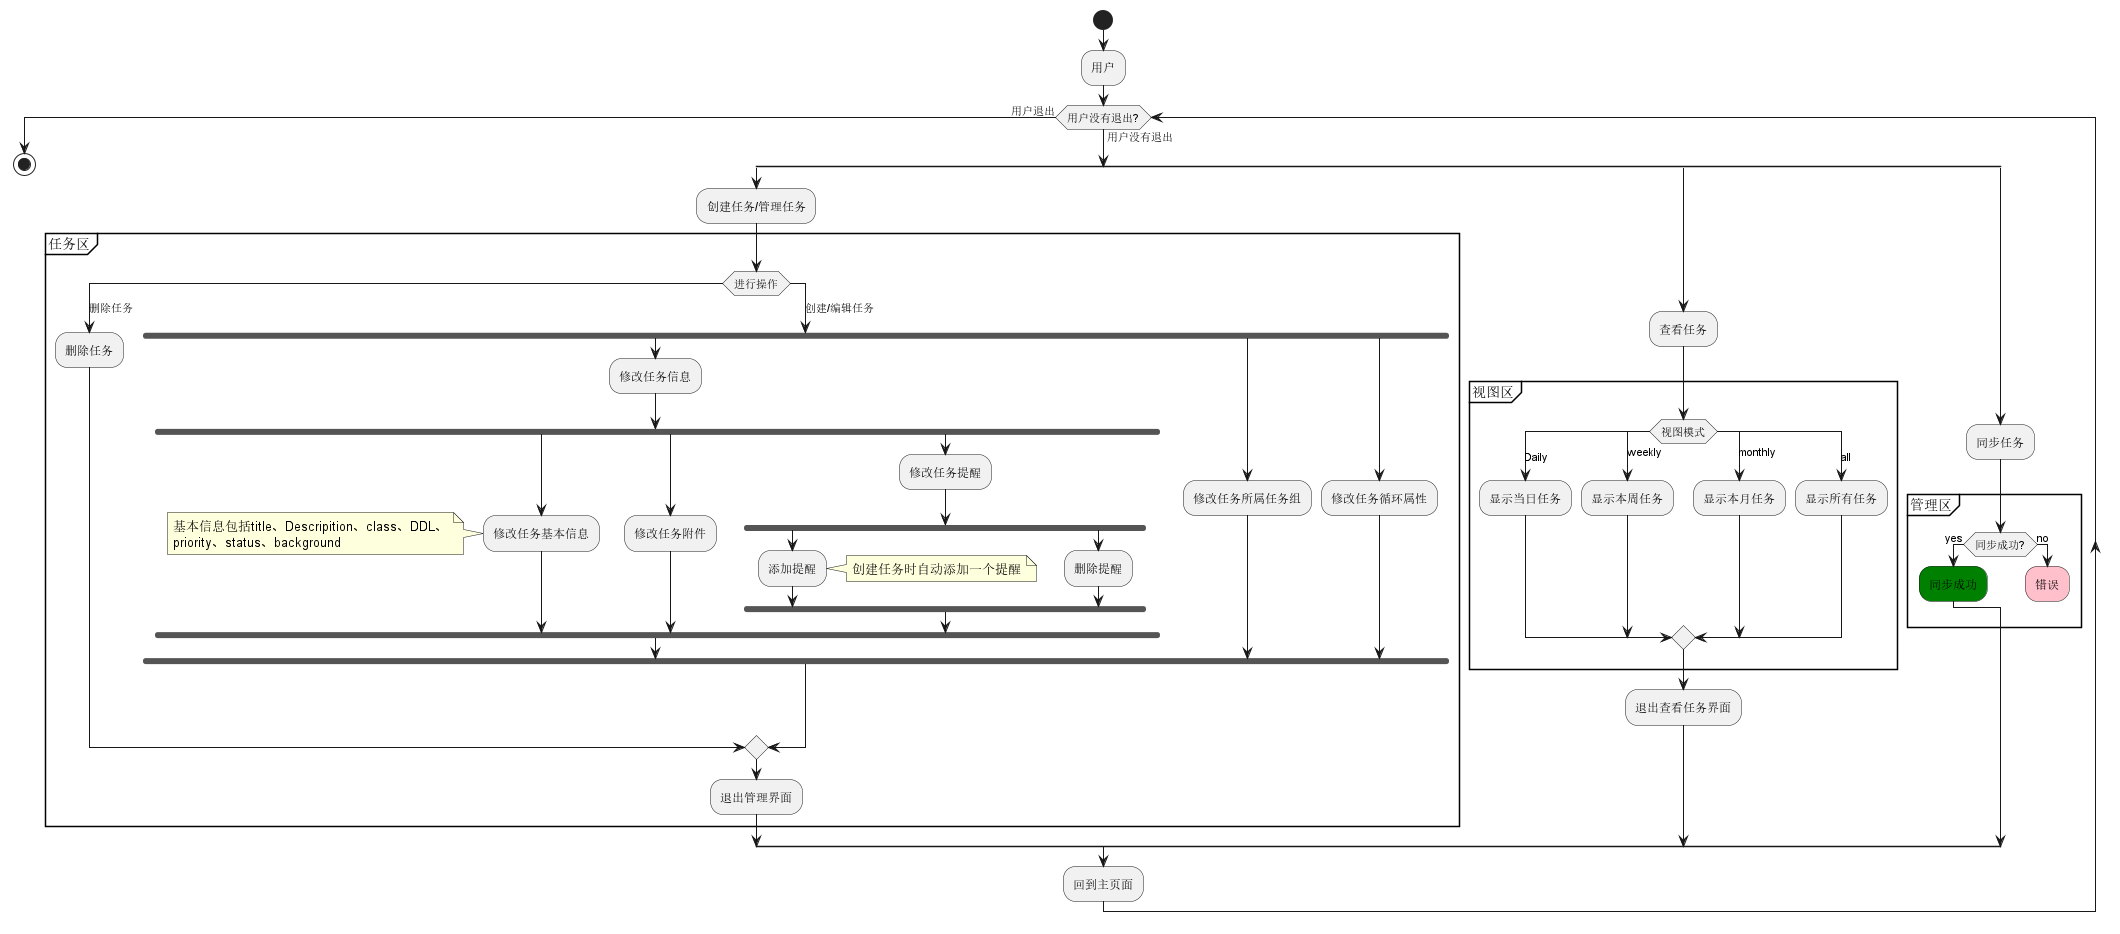

The diagram above was rendered by PlantUML. Its source (embedded in the PNG):
@startuml 活动图
start
:用户;
while(用户没有退出?) is (用户没有退出)

    split
        :创建任务/管理任务;
        partition 任务区{
        switch (进行操作)
        case (删除任务)
            :删除任务;
        case (创建/编辑任务)
            fork
                :修改任务信息;
                fork
                    :修改任务基本信息;
                    note left
                        基本信息包括title、Descripition、class、DDL、
                        priority、status、background
                    end note
                fork again  
                    :修改任务附件;
                fork again
                    :修改任务提醒;
                    fork    
                        :添加提醒;
                    note right
                    创建任务时自动添加一个提醒
                    end note
                    fork again
                        :删除提醒;
                    end fork
                end fork
            fork again
                :修改任务所属任务组;
            fork again
                :修改任务循环属性;
            end fork
        endswitch
        :退出管理界面;
        }
    split again
        :查看任务;
        partition 视图区{
        switch(视图模式)
        case(Daily)
            :显示当日任务;
        case(weekly)
            :显示本周任务;
        case(monthly)
            :显示本月任务;
        case(all)
            :显示所有任务;
        endswitch
        }
        :退出查看任务界面;
    split again
        :同步任务;
        partition 管理区{
        if (同步成功?) then (yes)
            #green:同步成功;
        else (no)
            #pink:错误;
            detach
        endif
        }
    end split
    :回到主页面;
endwhile (用户退出)
stop
@enduml